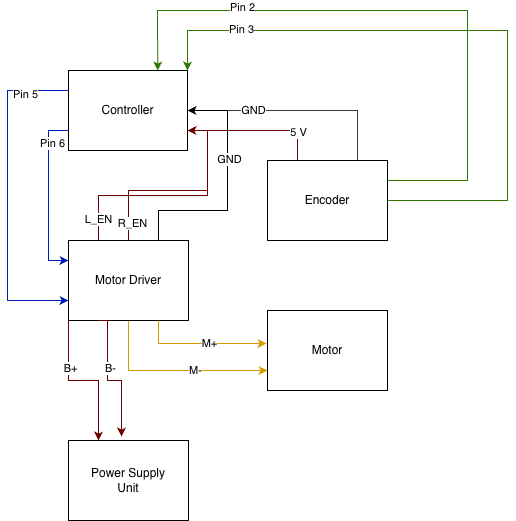

The diagram above was exported from draw.io. Its source (the exported page's mxGraphModel, read from the mxfile embedded in the PNG):
<mxGraphModel dx="977" dy="740" grid="1" gridSize="10" guides="1" tooltips="1" connect="1" arrows="1" fold="1" page="0" pageScale="1" pageWidth="850" pageHeight="1100" math="0" shadow="0">
  <root>
    <mxCell id="0" />
    <mxCell id="1" parent="0" />
    <mxCell id="-xhg0MbxzNFdheaC9--v-10" edge="1" parent="1" source="-xhg0MbxzNFdheaC9--v-1" style="edgeStyle=orthogonalEdgeStyle;rounded=0;orthogonalLoop=1;jettySize=auto;html=1;exitX=0;exitY=0.75;exitDx=0;exitDy=0;entryX=0;entryY=0.25;entryDx=0;entryDy=0;fillColor=#0050ef;strokeColor=#001DBC;" target="-xhg0MbxzNFdheaC9--v-3">
      <mxGeometry relative="1" as="geometry" />
    </mxCell>
    <mxCell id="-xhg0MbxzNFdheaC9--v-26" connectable="0" parent="-xhg0MbxzNFdheaC9--v-10" style="edgeLabel;html=1;align=center;verticalAlign=middle;resizable=0;points=[];" value="Pin 6" vertex="1">
      <mxGeometry relative="1" x="-0.6235" y="3" as="geometry">
        <mxPoint as="offset" />
      </mxGeometry>
    </mxCell>
    <mxCell id="-xhg0MbxzNFdheaC9--v-11" edge="1" parent="1" source="-xhg0MbxzNFdheaC9--v-1" style="edgeStyle=orthogonalEdgeStyle;rounded=0;orthogonalLoop=1;jettySize=auto;html=1;exitX=0;exitY=0.25;exitDx=0;exitDy=0;entryX=0;entryY=0.75;entryDx=0;entryDy=0;fillColor=#0050ef;strokeColor=#001DBC;" target="-xhg0MbxzNFdheaC9--v-3">
      <mxGeometry relative="1" as="geometry">
        <Array as="points">
          <mxPoint x="140" y="160" />
          <mxPoint x="140" y="370" />
        </Array>
      </mxGeometry>
    </mxCell>
    <mxCell id="-xhg0MbxzNFdheaC9--v-25" connectable="0" parent="-xhg0MbxzNFdheaC9--v-11" style="edgeLabel;html=1;align=center;verticalAlign=middle;resizable=0;points=[];" value="Pin 5" vertex="1">
      <mxGeometry relative="1" x="-0.7349" y="3" as="geometry">
        <mxPoint as="offset" />
      </mxGeometry>
    </mxCell>
    <mxCell id="-xhg0MbxzNFdheaC9--v-1" parent="1" style="rounded=0;whiteSpace=wrap;html=1;" value="Controller" vertex="1">
      <mxGeometry height="80" width="119" x="201" y="140" as="geometry" />
    </mxCell>
    <mxCell id="-xhg0MbxzNFdheaC9--v-6" edge="1" parent="1" source="-xhg0MbxzNFdheaC9--v-2" style="rounded=0;orthogonalLoop=1;jettySize=auto;html=1;exitX=1;exitY=0.25;exitDx=0;exitDy=0;entryX=0.75;entryY=0;entryDx=0;entryDy=0;fillColor=#60a917;strokeColor=#2D7600;" target="-xhg0MbxzNFdheaC9--v-1">
      <mxGeometry relative="1" as="geometry">
        <Array as="points">
          <mxPoint x="600" y="250" />
          <mxPoint x="600" y="80" />
          <mxPoint x="290" y="80" />
        </Array>
        <mxPoint x="600" y="120" as="targetPoint" />
      </mxGeometry>
    </mxCell>
    <mxCell id="-xhg0MbxzNFdheaC9--v-22" connectable="0" parent="-xhg0MbxzNFdheaC9--v-6" style="edgeLabel;html=1;align=center;verticalAlign=middle;resizable=0;points=[];" value="Pin 2" vertex="1">
      <mxGeometry relative="1" x="0.5355" y="-4" as="geometry">
        <mxPoint as="offset" />
      </mxGeometry>
    </mxCell>
    <mxCell id="-xhg0MbxzNFdheaC9--v-16" edge="1" parent="1" source="-xhg0MbxzNFdheaC9--v-2" style="edgeStyle=orthogonalEdgeStyle;rounded=0;orthogonalLoop=1;jettySize=auto;html=1;exitX=0.25;exitY=0;exitDx=0;exitDy=0;entryX=1;entryY=0.75;entryDx=0;entryDy=0;fillColor=#a20025;strokeColor=#6F0000;" target="-xhg0MbxzNFdheaC9--v-1">
      <mxGeometry relative="1" as="geometry" />
    </mxCell>
    <mxCell id="-xhg0MbxzNFdheaC9--v-33" connectable="0" parent="-xhg0MbxzNFdheaC9--v-16" style="edgeLabel;html=1;align=center;verticalAlign=middle;resizable=0;points=[];" value="5 V" vertex="1">
      <mxGeometry relative="1" x="-0.5857" as="geometry">
        <mxPoint as="offset" />
      </mxGeometry>
    </mxCell>
    <mxCell id="-xhg0MbxzNFdheaC9--v-17" edge="1" parent="1" source="-xhg0MbxzNFdheaC9--v-2" style="edgeStyle=orthogonalEdgeStyle;rounded=0;orthogonalLoop=1;jettySize=auto;html=1;exitX=0.75;exitY=0;exitDx=0;exitDy=0;entryX=1;entryY=0.5;entryDx=0;entryDy=0;fillColor=#f9f7ed;strokeColor=light-dark(#36393d, #000000);" target="-xhg0MbxzNFdheaC9--v-1">
      <mxGeometry relative="1" as="geometry" />
    </mxCell>
    <mxCell id="-xhg0MbxzNFdheaC9--v-27" connectable="0" parent="-xhg0MbxzNFdheaC9--v-17" style="edgeLabel;html=1;align=center;verticalAlign=middle;resizable=0;points=[];" value="GND" vertex="1">
      <mxGeometry relative="1" x="0.4091" y="-1" as="geometry">
        <mxPoint as="offset" />
      </mxGeometry>
    </mxCell>
    <mxCell id="-xhg0MbxzNFdheaC9--v-2" parent="1" style="rounded=0;whiteSpace=wrap;html=1;" value="Encoder" vertex="1">
      <mxGeometry height="80" width="120" x="400" y="230" as="geometry" />
    </mxCell>
    <mxCell id="-xhg0MbxzNFdheaC9--v-12" edge="1" parent="1" source="-xhg0MbxzNFdheaC9--v-3" style="edgeStyle=orthogonalEdgeStyle;rounded=0;orthogonalLoop=1;jettySize=auto;html=1;exitX=0.25;exitY=0;exitDx=0;exitDy=0;entryX=1;entryY=0.75;entryDx=0;entryDy=0;fillColor=#a20025;strokeColor=#6F0000;" target="-xhg0MbxzNFdheaC9--v-1">
      <mxGeometry relative="1" as="geometry" />
    </mxCell>
    <mxCell id="-xhg0MbxzNFdheaC9--v-30" connectable="0" parent="-xhg0MbxzNFdheaC9--v-12" style="edgeLabel;html=1;align=center;verticalAlign=middle;resizable=0;points=[];" value="L_EN" vertex="1">
      <mxGeometry relative="1" x="-0.8159" y="1" as="geometry">
        <mxPoint as="offset" />
      </mxGeometry>
    </mxCell>
    <mxCell id="-xhg0MbxzNFdheaC9--v-13" edge="1" parent="1" source="-xhg0MbxzNFdheaC9--v-3" style="edgeStyle=orthogonalEdgeStyle;rounded=0;orthogonalLoop=1;jettySize=auto;html=1;exitX=0.5;exitY=0;exitDx=0;exitDy=0;fillColor=#a20025;strokeColor=#6F0000;">
      <mxGeometry relative="1" as="geometry">
        <Array as="points">
          <mxPoint x="261" y="260" />
          <mxPoint x="340" y="260" />
          <mxPoint x="340" y="200" />
        </Array>
        <mxPoint x="320" y="200" as="targetPoint" />
      </mxGeometry>
    </mxCell>
    <mxCell id="-xhg0MbxzNFdheaC9--v-31" connectable="0" parent="-xhg0MbxzNFdheaC9--v-13" style="edgeLabel;html=1;align=center;verticalAlign=middle;resizable=0;points=[];" value="R_EN" vertex="1">
      <mxGeometry relative="1" x="-0.8278" y="-3" as="geometry">
        <mxPoint as="offset" />
      </mxGeometry>
    </mxCell>
    <mxCell id="-xhg0MbxzNFdheaC9--v-14" edge="1" parent="1" source="-xhg0MbxzNFdheaC9--v-3" style="edgeStyle=orthogonalEdgeStyle;rounded=0;orthogonalLoop=1;jettySize=auto;html=1;exitX=0.75;exitY=0;exitDx=0;exitDy=0;entryX=1;entryY=0.5;entryDx=0;entryDy=0;fillColor=#f5f5f5;strokeColor=light-dark(#000000,#121212);" target="-xhg0MbxzNFdheaC9--v-1">
      <mxGeometry relative="1" as="geometry">
        <Array as="points">
          <mxPoint x="291" y="280" />
          <mxPoint x="360" y="280" />
          <mxPoint x="360" y="180" />
        </Array>
      </mxGeometry>
    </mxCell>
    <mxCell id="-xhg0MbxzNFdheaC9--v-28" connectable="0" parent="-xhg0MbxzNFdheaC9--v-14" style="edgeLabel;html=1;align=center;verticalAlign=middle;resizable=0;points=[];" value="GND" vertex="1">
      <mxGeometry relative="1" x="0.2636" y="-1" as="geometry">
        <mxPoint as="offset" />
      </mxGeometry>
    </mxCell>
    <mxCell id="-xhg0MbxzNFdheaC9--v-19" edge="1" parent="1" source="-xhg0MbxzNFdheaC9--v-3" style="edgeStyle=orthogonalEdgeStyle;rounded=0;orthogonalLoop=1;jettySize=auto;html=1;exitX=0.5;exitY=1;exitDx=0;exitDy=0;entryX=0;entryY=0.75;entryDx=0;entryDy=0;fillColor=#ffcd28;gradientColor=#ffa500;strokeColor=#d79b00;" target="-xhg0MbxzNFdheaC9--v-4">
      <mxGeometry relative="1" as="geometry" />
    </mxCell>
    <mxCell id="-xhg0MbxzNFdheaC9--v-35" connectable="0" parent="-xhg0MbxzNFdheaC9--v-19" style="edgeLabel;html=1;align=center;verticalAlign=middle;resizable=0;points=[];" value="M-" vertex="1">
      <mxGeometry relative="1" x="0.2275" y="1" as="geometry">
        <mxPoint as="offset" />
      </mxGeometry>
    </mxCell>
    <mxCell id="-xhg0MbxzNFdheaC9--v-20" edge="1" parent="1" source="-xhg0MbxzNFdheaC9--v-3" style="edgeStyle=orthogonalEdgeStyle;rounded=0;orthogonalLoop=1;jettySize=auto;html=1;exitX=0;exitY=1;exitDx=0;exitDy=0;entryX=0.25;entryY=0;entryDx=0;entryDy=0;fillColor=#a20025;strokeColor=#6F0000;" target="-xhg0MbxzNFdheaC9--v-5">
      <mxGeometry relative="1" as="geometry" />
    </mxCell>
    <mxCell id="-xhg0MbxzNFdheaC9--v-36" connectable="0" parent="-xhg0MbxzNFdheaC9--v-20" style="edgeLabel;html=1;align=center;verticalAlign=middle;resizable=0;points=[];" value="B+" vertex="1">
      <mxGeometry relative="1" x="-0.3733" y="1" as="geometry">
        <mxPoint as="offset" />
      </mxGeometry>
    </mxCell>
    <mxCell id="-xhg0MbxzNFdheaC9--v-3" parent="1" style="rounded=0;whiteSpace=wrap;html=1;" value="Motor Driver" vertex="1">
      <mxGeometry height="80" width="120" x="201" y="310" as="geometry" />
    </mxCell>
    <mxCell id="-xhg0MbxzNFdheaC9--v-4" parent="1" style="rounded=0;whiteSpace=wrap;html=1;" value="Motor" vertex="1">
      <mxGeometry height="80" width="120" x="400" y="380" as="geometry" />
    </mxCell>
    <mxCell id="-xhg0MbxzNFdheaC9--v-5" parent="1" style="rounded=0;whiteSpace=wrap;html=1;" value="Power Supply&lt;div&gt;Unit&lt;/div&gt;" vertex="1">
      <mxGeometry height="80" width="120" x="201" y="510" as="geometry" />
    </mxCell>
    <mxCell id="-xhg0MbxzNFdheaC9--v-9" edge="1" parent="1" style="rounded=0;orthogonalLoop=1;jettySize=auto;html=1;exitX=1;exitY=0.25;exitDx=0;exitDy=0;entryX=1;entryY=0;entryDx=0;entryDy=0;fillColor=#60a917;strokeColor=#2D7600;" target="-xhg0MbxzNFdheaC9--v-1">
      <mxGeometry relative="1" as="geometry">
        <Array as="points">
          <mxPoint x="640" y="270" />
          <mxPoint x="640" y="100" />
          <mxPoint x="320" y="100" />
          <mxPoint x="320" y="130" />
        </Array>
        <mxPoint x="520" y="270" as="sourcePoint" />
        <mxPoint x="290" y="160" as="targetPoint" />
      </mxGeometry>
    </mxCell>
    <mxCell id="-xhg0MbxzNFdheaC9--v-24" connectable="0" parent="-xhg0MbxzNFdheaC9--v-9" style="edgeLabel;html=1;align=center;verticalAlign=middle;resizable=0;points=[];" value="Pin 3" vertex="1">
      <mxGeometry relative="1" x="0.7138" y="-2" as="geometry">
        <mxPoint as="offset" />
      </mxGeometry>
    </mxCell>
    <mxCell id="-xhg0MbxzNFdheaC9--v-18" edge="1" parent="1" source="-xhg0MbxzNFdheaC9--v-3" style="edgeStyle=orthogonalEdgeStyle;rounded=0;orthogonalLoop=1;jettySize=auto;html=1;exitX=0.75;exitY=1;exitDx=0;exitDy=0;entryX=-0.008;entryY=0.413;entryDx=0;entryDy=0;entryPerimeter=0;fillColor=#ffcd28;gradientColor=#ffa500;strokeColor=#d79b00;" target="-xhg0MbxzNFdheaC9--v-4">
      <mxGeometry relative="1" as="geometry" />
    </mxCell>
    <mxCell id="-xhg0MbxzNFdheaC9--v-34" connectable="0" parent="-xhg0MbxzNFdheaC9--v-18" style="edgeLabel;html=1;align=center;verticalAlign=middle;resizable=0;points=[];" value="M+" vertex="1">
      <mxGeometry relative="1" x="0.1142" y="1" as="geometry">
        <mxPoint as="offset" />
      </mxGeometry>
    </mxCell>
    <mxCell id="-xhg0MbxzNFdheaC9--v-21" edge="1" parent="1" source="-xhg0MbxzNFdheaC9--v-3" style="edgeStyle=orthogonalEdgeStyle;rounded=0;orthogonalLoop=1;jettySize=auto;html=1;exitX=0.25;exitY=1;exitDx=0;exitDy=0;entryX=0.442;entryY=-0.05;entryDx=0;entryDy=0;entryPerimeter=0;fillColor=#a20025;strokeColor=#6F0000;" target="-xhg0MbxzNFdheaC9--v-5">
      <mxGeometry relative="1" as="geometry">
        <Array as="points">
          <mxPoint x="240" y="390" />
          <mxPoint x="240" y="450" />
          <mxPoint x="254" y="450" />
        </Array>
      </mxGeometry>
    </mxCell>
    <mxCell id="-xhg0MbxzNFdheaC9--v-37" connectable="0" parent="-xhg0MbxzNFdheaC9--v-21" style="edgeLabel;html=1;align=center;verticalAlign=middle;resizable=0;points=[];" value="B-" vertex="1">
      <mxGeometry relative="1" x="-0.1942" y="2" as="geometry">
        <mxPoint as="offset" />
      </mxGeometry>
    </mxCell>
  </root>
</mxGraphModel>